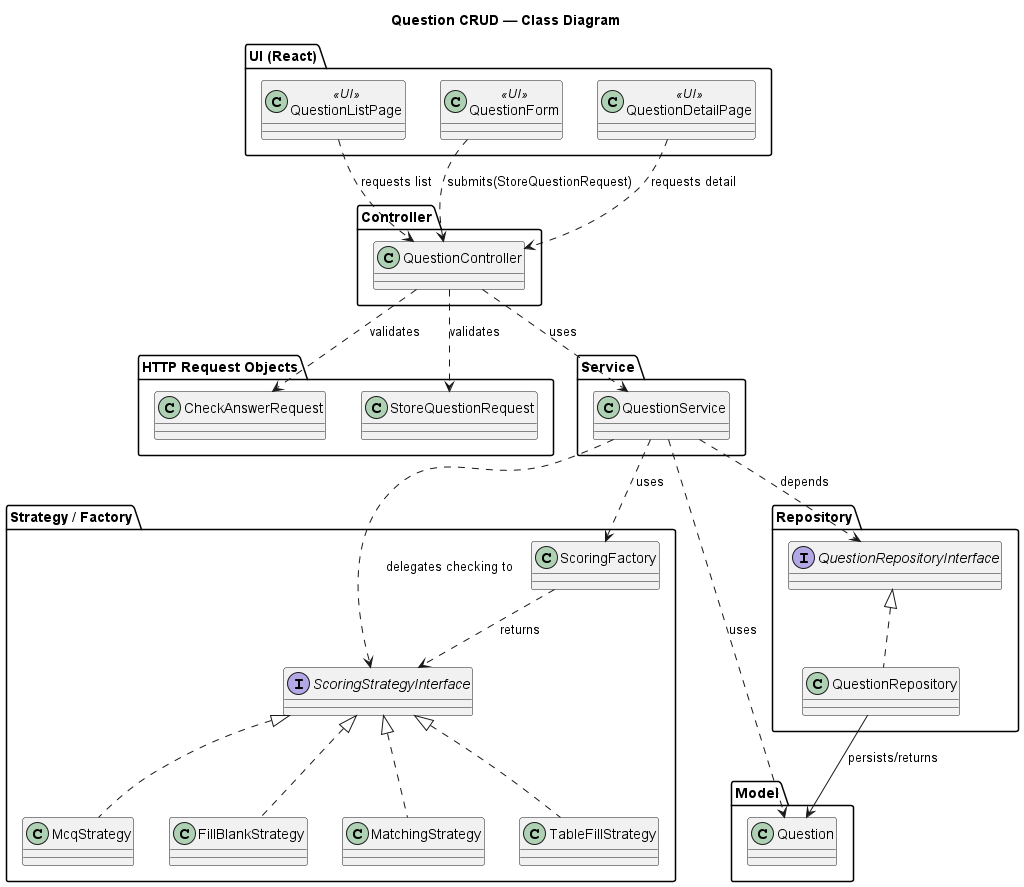

The diagram above was rendered by PlantUML. Its source (embedded in the PNG):
@startuml Question_ClassDiagram
title Question CRUD — Class Diagram

package "UI (React)" {
  class QuestionListPage <<UI>>
  class QuestionForm <<UI>>
  class QuestionDetailPage <<UI>>
}

package "HTTP Request Objects" {
  class StoreQuestionRequest
  class CheckAnswerRequest
}

package "Controller" {
  class QuestionController
}

package "Service" {
  class QuestionService
}

package "Repository" {
  interface QuestionRepositoryInterface
  class QuestionRepository
}

package "Strategy / Factory" {
  interface ScoringStrategyInterface
  class ScoringFactory
  class McqStrategy
  class FillBlankStrategy
  class MatchingStrategy
  class TableFillStrategy
}

package "Model" {
  class Question
}

' Relationships
QuestionListPage ..> QuestionController : requests list
QuestionForm ..> QuestionController : submits(StoreQuestionRequest)
QuestionDetailPage ..> QuestionController : requests detail

QuestionController ..> StoreQuestionRequest : validates
QuestionController ..> CheckAnswerRequest : validates
QuestionController ..> QuestionService : uses

QuestionService ..> QuestionRepositoryInterface : depends
QuestionService ..> ScoringFactory : uses
QuestionService ..> Question : uses

QuestionRepositoryInterface <|.. QuestionRepository
QuestionRepository --> Question : persists/returns

ScoringFactory ..> ScoringStrategyInterface : returns
ScoringStrategyInterface <|.. McqStrategy
ScoringStrategyInterface <|.. FillBlankStrategy
ScoringStrategyInterface <|.. MatchingStrategy
ScoringStrategyInterface <|.. TableFillStrategy

QuestionService ..> ScoringStrategyInterface : delegates checking to

@enduml